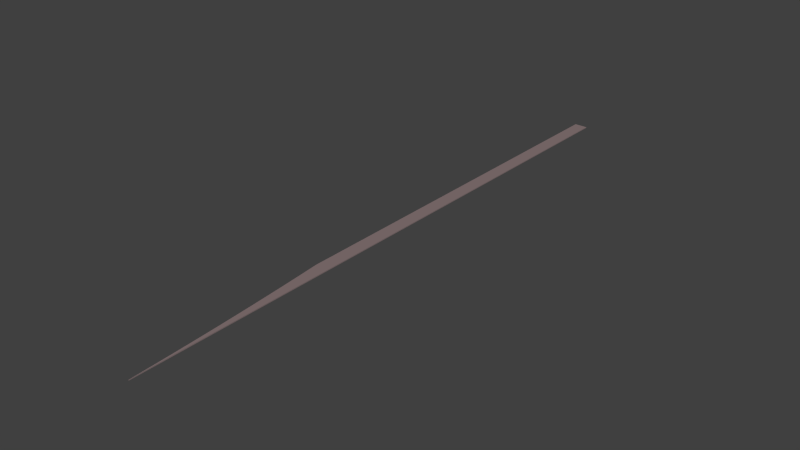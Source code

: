 # Source: right.0.1.blend  (saved by Blender 2.69.0; exported with 4.5.12 LTS)
import bpy
from mathutils import Matrix  # noqa: F401  (used for matrix-valued properties, if any)

bpy.ops.wm.read_factory_settings(use_empty=True)
scene = bpy.context.scene
scene.name = 'Scene'

# ---- collections
col_collection_1 = bpy.data.collections.new('Collection 1'); scene.collection.children.link(col_collection_1)

# ---- materials (node trees are filled in below, after node groups)
mat_block = bpy.data.materials.new('block')
mat_block.alpha_threshold = 0.0
mat_block.use_transparent_shadow = False
mat_block.diffuse_color = (0.256, 0.19, 0.192, 1.0)
mat_block.specular_color = (0.0, 0.0, 0.0)
mat_block.roughness = 0.5
mat_block.specular_intensity = 0.2
mat_block.line_color = (0.0, 0.0, 0.0, 1.0)

# ---- material node trees

# ---- world
world_world = bpy.data.worlds.new('World'); scene.world = world_world
world_world.color = (0.05088, 0.05088, 0.05088)
world_world.use_sun_shadow = False
world_world.sun_shadow_jitter_overblur = 0.0
world_world.cycles.sampling_method = 'MANUAL'
world_world.cycles.sample_map_resolution = 256

# ---- meshes
me_cube_000 = bpy.data.meshes.new('Cube.000')
me_cube_000.from_pydata([(-0.7175, 35.0, -2.98e-09), (-0.7175, 16.02, -2.98e-09), (-0.7175, 16.02, 0.1), (-0.7175, 35.0, 0.1), (0.7175, 35.0, 0.1), (-0.622, 15.57, 0.1), (0.7081, 6.612, 0.1), (0.7175, 6.502, 0.1), (-0.5252, 15.1, 0.1), (0.6649, 7.084, 0.1), (-0.4314, 14.63, 0.1), (-0.3406, 14.16, 0.1), (-0.2527, 13.69, 0.1), (-0.1678, 13.21, 0.1), (-0.08592, 12.74, 0.1), (-0.006982, 12.27, 0.1), (0.06898, 11.8, 0.1), (0.142, 11.33, 0.1), (0.212, 10.86, 0.1), (0.279, 10.39, 0.1), (0.3431, 9.915, 0.1), (0.4042, 9.443, 0.1), (0.4623, 8.972, 0.1), (0.5174, 8.5, 0.1), (0.5695, 8.028, 0.1), (0.6187, 7.556, 0.1), (0.7175, 35.0, -2.98e-09), (-0.622, 15.57, -2.98e-09), (0.7175, 6.502, -2.98e-09), (0.7081, 6.612, -2.98e-09), (-0.5252, 15.1, -2.98e-09), (0.6649, 7.084, -2.98e-09), (0.6187, 7.556, -2.98e-09), (0.5695, 8.028, -2.98e-09), (0.5174, 8.5, -2.98e-09), (0.4623, 8.972, -2.98e-09), (0.4042, 9.443, -2.98e-09), (0.3431, 9.915, -2.98e-09), (0.279, 10.39, -2.98e-09), (0.212, 10.86, -2.98e-09), (0.142, 11.33, -2.98e-09), (0.06898, 11.8, -2.98e-09), (-0.006982, 12.27, -2.98e-09), (-0.08592, 12.74, -2.98e-09), (-0.1678, 13.21, -2.98e-09), (-0.2527, 13.69, -2.98e-09), (-0.3406, 14.16, -2.98e-09), (-0.4314, 14.63, -2.98e-09)], [], [(0, 1, 2, 3), (0, 3, 4, 26), (28, 26, 4, 7), (26, 47, 30), (26, 46, 47), (26, 45, 46), (26, 44, 45), (26, 43, 44), (26, 42, 43), (26, 41, 42), (26, 40, 41), (26, 39, 40), (26, 38, 39), (26, 37, 38), (26, 36, 37), (26, 35, 36), (26, 34, 35), (26, 33, 34), (26, 32, 33), (26, 31, 32), (26, 29, 31), (30, 27, 26), (26, 28, 29), (1, 0, 26, 27), (4, 25, 9), (4, 24, 25), (4, 23, 24), (4, 22, 23), (4, 21, 22), (4, 20, 21), (4, 19, 20), (4, 18, 19), (4, 17, 18), (4, 16, 17), (4, 15, 16), (4, 14, 15), (4, 13, 14), (4, 12, 13), (4, 11, 12), (4, 10, 11), (4, 8, 10), (9, 6, 4), (4, 5, 8), (6, 7, 4), (4, 3, 2, 5), (6, 29, 28, 7), (29, 6, 9, 31), (9, 25, 32, 31), (25, 24, 33, 32), (24, 23, 34, 33), (23, 22, 35, 34), (22, 21, 36, 35), (21, 20, 37, 36), (20, 19, 38, 37), (19, 18, 39, 38), (18, 17, 40, 39), (17, 16, 41, 40), (16, 15, 42, 41), (15, 14, 43, 42), (14, 13, 44, 43), (13, 12, 45, 44), (12, 11, 46, 45), (11, 10, 47, 46), (10, 8, 30, 47), (8, 5, 27, 30), (5, 2, 1, 27)])
me_cube_000.materials.append(mat_block)
me_cube_000.use_remesh_preserve_volume = False
me_cube_000.use_remesh_preserve_attributes = False
me_cube_000.use_mirror_vertex_groups = False
me_cube_000.update()

# ---- objects
ob_righttrack = bpy.data.objects.new('RightTrack', me_cube_000)

# ---- transforms, parenting, visibility, modifiers, constraints
ob_righttrack.location = (2.0, 81.02, 0.0)
ob_righttrack.scale = (1.0, 2.315, 1.0)
ob_righttrack.lineart.crease_threshold = 0.0

# ---- collection membership
col_collection_1.objects.link(ob_righttrack)

# ---- scene / render settings (as saved in the file)
scene.frame_start = 1; scene.frame_end = 250; scene.frame_set(84)
scene.render.engine = 'BLENDER_EEVEE_NEXT'
scene.render.image_settings.compression = 90
scene.render.resolution_percentage = 50
scene.render.dither_intensity = 0.0
scene.cycles.use_denoising = False
scene.cycles.samples = 10
scene.cycles.sampling_pattern = 'TABULATED_SOBOL'
scene.cycles.light_sampling_threshold = 0.0
scene.cycles.use_adaptive_sampling = False
scene.cycles.use_light_tree = False
scene.cycles.blur_glossy = 0.0
scene.cycles.volume_bounces = 1
scene.cycles.pixel_filter_type = 'GAUSSIAN'
scene.cycles.sample_clamp_indirect = 0.0
scene.view_settings.view_transform = 'Standard'
bpy.context.view_layer.update()

# ---- added for rendering (the .blend has no active camera and no usable light): camera, sun
cam_auto = bpy.data.cameras.new('AutoCamera')
cam_auto.lens = 50.0
cam_auto.sensor_width = 36.0
cam_auto.clip_end = 1071.44
ob_auto_camera = bpy.data.objects.new('AutoCamera', cam_auto)
scene.collection.objects.link(ob_auto_camera)
ob_auto_camera.location = (63.051, 55.794, 48.8908)
ob_auto_camera.rotation_euler = (1.09748, -7.21219e-08, 0.694738)
scene.camera = ob_auto_camera
light_auto_sun = bpy.data.lights.new('AutoSun', 'SUN')
light_auto_sun.energy = 3.0
light_auto_sun.angle = 0.0523599
ob_auto_sun = bpy.data.objects.new('AutoSun', light_auto_sun)
scene.collection.objects.link(ob_auto_sun)
ob_auto_sun.rotation_euler = (0.872665, 0.174533, 0.523599)
bpy.context.view_layer.update()
